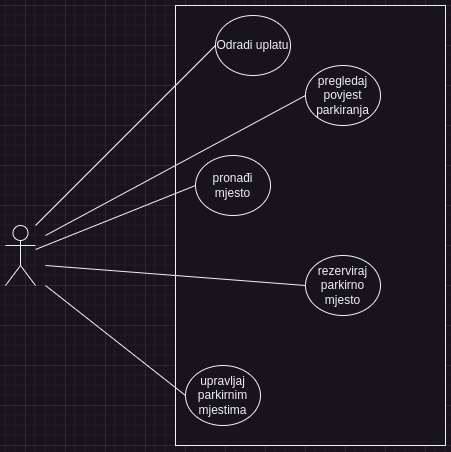

The diagram above was exported from draw.io. Its source (the exported page's mxGraphModel, read from the mxfile embedded in the PNG):
<mxGraphModel dx="683" dy="400" grid="1" gridSize="10" guides="1" tooltips="1" connect="1" arrows="1" fold="1" page="1" pageScale="1" pageWidth="850" pageHeight="1100" math="0" shadow="0">
  <root>
    <mxCell id="0" />
    <mxCell id="1" parent="0" />
    <mxCell id="DXspjp16FR_fmvdhCEa0-1" value="" style="shape=umlActor;verticalLabelPosition=bottom;verticalAlign=top;html=1;outlineConnect=0;" vertex="1" parent="1">
      <mxGeometry x="140" y="340" width="30" height="60" as="geometry" />
    </mxCell>
    <mxCell id="DXspjp16FR_fmvdhCEa0-4" value="" style="rounded=0;whiteSpace=wrap;html=1;" vertex="1" parent="1">
      <mxGeometry x="310" y="120" width="270" height="440" as="geometry" />
    </mxCell>
    <mxCell id="DXspjp16FR_fmvdhCEa0-6" value="Odradi uplatu" style="ellipse;whiteSpace=wrap;html=1;" vertex="1" parent="1">
      <mxGeometry x="350" y="130" width="75" height="60" as="geometry" />
    </mxCell>
    <mxCell id="DXspjp16FR_fmvdhCEa0-15" style="rounded=0;orthogonalLoop=1;jettySize=auto;html=1;exitX=0;exitY=0.5;exitDx=0;exitDy=0;endArrow=none;endFill=0;" edge="1" parent="1" source="DXspjp16FR_fmvdhCEa0-8" target="DXspjp16FR_fmvdhCEa0-1">
      <mxGeometry relative="1" as="geometry" />
    </mxCell>
    <mxCell id="DXspjp16FR_fmvdhCEa0-8" value="pronađi mjesto" style="ellipse;whiteSpace=wrap;html=1;" vertex="1" parent="1">
      <mxGeometry x="330" y="270" width="75" height="60" as="geometry" />
    </mxCell>
    <mxCell id="DXspjp16FR_fmvdhCEa0-19" style="rounded=0;orthogonalLoop=1;jettySize=auto;html=1;exitX=0;exitY=0.5;exitDx=0;exitDy=0;endArrow=none;endFill=0;" edge="1" parent="1" source="DXspjp16FR_fmvdhCEa0-9">
      <mxGeometry relative="1" as="geometry">
        <mxPoint x="180" y="350" as="targetPoint" />
      </mxGeometry>
    </mxCell>
    <mxCell id="DXspjp16FR_fmvdhCEa0-9" value="pregledaj povjest parkiranja" style="ellipse;whiteSpace=wrap;html=1;" vertex="1" parent="1">
      <mxGeometry x="440" y="180" width="75" height="60" as="geometry" />
    </mxCell>
    <mxCell id="DXspjp16FR_fmvdhCEa0-20" style="rounded=0;orthogonalLoop=1;jettySize=auto;html=1;exitX=0;exitY=0.5;exitDx=0;exitDy=0;endArrow=none;endFill=0;" edge="1" parent="1" source="DXspjp16FR_fmvdhCEa0-10">
      <mxGeometry relative="1" as="geometry">
        <mxPoint x="180" y="380" as="targetPoint" />
      </mxGeometry>
    </mxCell>
    <mxCell id="DXspjp16FR_fmvdhCEa0-10" value="rezerviraj parkirno mjesto" style="ellipse;whiteSpace=wrap;html=1;" vertex="1" parent="1">
      <mxGeometry x="440" y="370" width="75" height="60" as="geometry" />
    </mxCell>
    <mxCell id="DXspjp16FR_fmvdhCEa0-21" style="rounded=0;orthogonalLoop=1;jettySize=auto;html=1;exitX=0;exitY=0.5;exitDx=0;exitDy=0;endArrow=none;endFill=0;" edge="1" parent="1" source="DXspjp16FR_fmvdhCEa0-12">
      <mxGeometry relative="1" as="geometry">
        <mxPoint x="180" y="400" as="targetPoint" />
      </mxGeometry>
    </mxCell>
    <mxCell id="DXspjp16FR_fmvdhCEa0-12" value="upravljaj parkirnim mjestima" style="ellipse;whiteSpace=wrap;html=1;" vertex="1" parent="1">
      <mxGeometry x="320" y="480" width="75" height="60" as="geometry" />
    </mxCell>
    <mxCell id="DXspjp16FR_fmvdhCEa0-18" style="rounded=0;orthogonalLoop=1;jettySize=auto;html=1;exitX=0;exitY=0.5;exitDx=0;exitDy=0;endArrow=none;endFill=0;" edge="1" parent="1" source="DXspjp16FR_fmvdhCEa0-6">
      <mxGeometry relative="1" as="geometry">
        <mxPoint x="170" y="340" as="targetPoint" />
      </mxGeometry>
    </mxCell>
  </root>
</mxGraphModel>